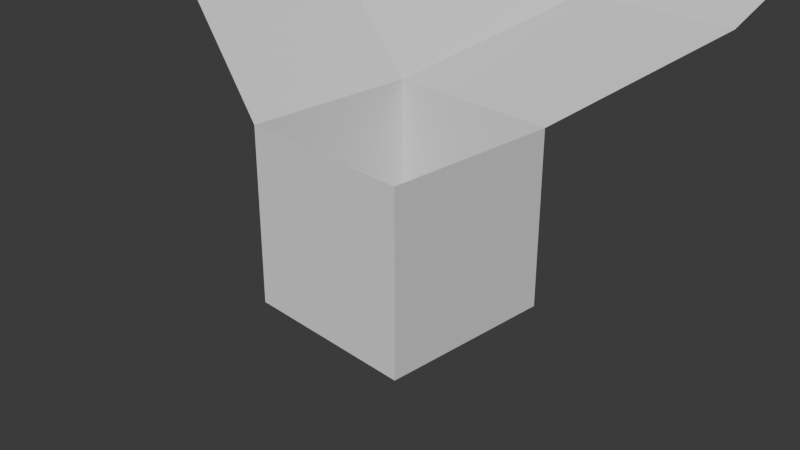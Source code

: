 # Source: criando_e_excluindo_polignos.blend  (saved by Blender 4.4.30; exported with 4.5.12 LTS)
import bpy
from mathutils import Matrix  # noqa: F401  (used for matrix-valued properties, if any)

bpy.ops.wm.read_factory_settings(use_empty=True)
scene = bpy.context.scene
scene.name = 'Scene'

# ---- collections
col_collection = bpy.data.collections.new('Collection'); scene.collection.children.link(col_collection)

# ---- world
world_world = bpy.data.worlds.new('World'); scene.world = world_world
world_world.use_nodes = True; world_world.node_tree.nodes.clear()
_N = world_world.node_tree.nodes; _L = world_world.node_tree.links
n0 = _N.new('ShaderNodeOutputWorld'); n0.name = 'World Output'; n0.location = (300, 300)
n1 = _N.new('ShaderNodeBackground'); n1.name = 'Background'; n1.location = (10, 300)
n1.inputs[0].default_value = (0.05088, 0.05088, 0.05088, 1.0)
_L.new(n1.outputs[0], n0.inputs[0])
n0.is_active_output = True
world_world.color = (0.05088, 0.05088, 0.05088)
world_world.sun_shadow_jitter_overblur = 0.0

# ---- cameras
cam_camera = bpy.data.cameras.new('Camera')
cam_camera.clip_end = 100.0
cam_camera.ortho_scale = 7.314

# ---- meshes
me_cube_004 = bpy.data.meshes.new('Cube.004')
me_cube_004.from_pydata([(-1.0, -1.0, -1.0), (-1.0, -1.0, 1.0), (-1.0, 1.0, -1.0), (-1.0, 1.0, 1.0), (1.0, -1.0, -1.0), (1.0, -1.0, 1.0), (1.0, 1.0, -1.0), (1.0, 1.0, 1.0), (-2.724, -0.5273, 2.069), (-2.724, 1.473, 2.069), (-4.64, -0.2083, 3.175), (-4.64, 1.792, 3.175), (-6.023, -0.0583, 3.941), (-6.023, 1.942, 3.941), (-4.1, 3.671, 3.643), (-5.482, 3.821, 4.409), (-3.267, 5.766, 4.048), (-4.65, 5.916, 4.814), (-2.579, 7.516, 4.389), (-3.962, 7.666, 5.156), (-0.4366, 3.322, 1.632), (1.563, 3.322, 1.632), (-0.4368, 5.367, 2.442), (1.563, 5.367, 2.442), (0.01237, 7.634, 3.111), (2.012, 7.634, 3.111), (-0.5088, 3.47, 1.168), (-2.233, 3.942, 2.237), (-0.6922, 5.802, 1.498), (-2.417, 6.274, 2.567), (-0.3783, 8.617, 1.754), (-2.103, 9.089, 2.823)], [], [(0, 1, 3, 2), (2, 3, 7, 6), (6, 7, 5, 4), (4, 5, 1, 0), (2, 6, 4, 0), (3, 1, 8, 9), (9, 8, 10, 11), (11, 10, 12, 13), (11, 13, 15, 14), (14, 15, 17, 16), (16, 17, 19, 18), (7, 3, 20, 21), (21, 20, 22, 23), (23, 22, 24, 25), (3, 9, 27, 26), (26, 27, 29, 28), (28, 29, 31, 30), (3, 26, 22, 20), (22, 26, 28, 24), (24, 28, 30, 25), (9, 11, 14, 27), (16, 29, 27, 14), (18, 31, 29, 16)])
_uv = me_cube_004.uv_layers.new(name='UVMap')
_uv.uv.foreach_set('vector', [0.375, 0.0, 0.625, 0.0, 0.625, 0.25, 0.375, 0.25, 0.375, 0.25, 0.625, 0.25, 0.625, 0.5, 0.375, 0.5, 0.375, 0.5, 0.625, 0.5, 0.625, 0.75, 0.375, 0.75, 0.375, 0.75, 0.625, 0.75, 0.625, 1.0, 0.375, 1.0, 0.125, 0.5, 0.375, 0.5, 0.375, 0.75, 0.125, 0.75, 0.625, 0.25, 0.625, 0.0, 0.625, 0.0, 0.625, 0.25, 0.625, 0.25, 0.625, 0.0, 0.625, 0.0, 0.625, 0.25, 0.625, 0.25, 0.625, 0.0, 0.625, 0.0, 0.625, 0.25, 0.625, 0.25, 0.625, 0.25, 0.625, 0.25, 0.625, 0.25, 0.625, 0.25, 0.625, 0.25, 0.625, 0.25, 0.625, 0.25, 0.625, 0.25, 0.625, 0.25, 0.625, 0.25, 0.625, 0.25, 0.625, 0.5, 0.625, 0.25, 0.625, 0.25, 0.625, 0.5, 0.625, 0.5, 0.625, 0.25, 0.625, 0.25, 0.625, 0.5, 0.625, 0.5, 0.625, 0.25, 0.625, 0.25, 0.625, 0.5, 0.625, 0.25, 0.625, 0.25, 0.625, 0.25, 0.625, 0.25, 0.625, 0.25, 0.625, 0.25, 0.625, 0.25, 0.625, 0.25, 0.625, 0.25, 0.625, 0.25, 0.625, 0.25, 0.625, 0.25, 0.625, 0.25, 0.625, 0.25, 0.625, 0.25, 0.625, 0.25, 0.625, 0.25, 0.625, 0.25, 0.625, 0.25, 0.625, 0.25, 0.625, 0.25, 0.625, 0.25, 0.625, 0.25, 0.625, 0.5, 0.625, 0.25, 0.625, 0.25, 0.625, 0.25, 0.625, 0.25, 0.625, 0.25, 0.625, 0.25, 0.625, 0.25, 0.625, 0.25, 0.625, 0.25, 0.625, 0.25, 0.625, 0.25, 0.625, 0.25])
me_cube_004.update()

# ---- objects
ob_camera = bpy.data.objects.new('Camera', cam_camera)
ob_cube = bpy.data.objects.new('Cube', me_cube_004)

# ---- transforms, parenting, visibility, modifiers, constraints
ob_camera.location = (7.359, -6.926, 4.958)
ob_camera.rotation_euler = (1.109, 0.0, 0.8149)
ob_camera.lock_rotations_4d = False
ob_camera.empty_display_type = 'ARROWS'
ob_camera.color = (0.0, 0.0, 0.0, 0.0)
ob_camera.display_type = 'WIRE'
ob_camera.lineart.crease_threshold = 0.0
ob_cube.location = (0.0, 0.0, 0.0)

# ---- collection membership
col_collection.objects.link(ob_camera)
col_collection.objects.link(ob_cube)

# ---- scene / render settings (as saved in the file)
scene.camera = ob_camera
scene.frame_start = 1; scene.frame_end = 250; scene.frame_set(0)
scene.render.engine = 'BLENDER_EEVEE_NEXT'
bpy.context.view_layer.update()

# ---- added for rendering (the .blend has no usable light): sun
light_auto_sun = bpy.data.lights.new('AutoSun', 'SUN')
light_auto_sun.energy = 3.0
light_auto_sun.angle = 0.0523599
ob_auto_sun = bpy.data.objects.new('AutoSun', light_auto_sun)
scene.collection.objects.link(ob_auto_sun)
ob_auto_sun.rotation_euler = (0.872665, 0.174533, 0.523599)
bpy.context.view_layer.update()
